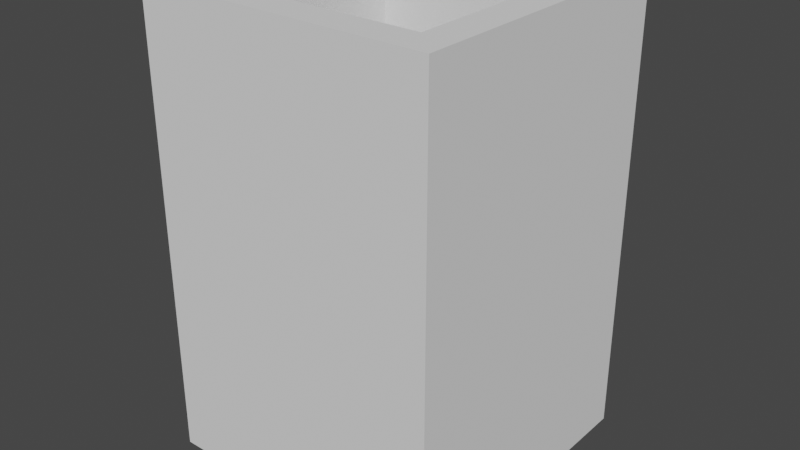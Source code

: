 # Source: Trashcan.blend  (saved by Blender 2.91.10; exported with 4.5.12 LTS)
import bpy
from mathutils import Matrix  # noqa: F401  (used for matrix-valued properties, if any)

bpy.ops.wm.read_factory_settings(use_empty=True)
scene = bpy.context.scene
scene.name = 'Scene'

# ---- collections
col_collection = bpy.data.collections.new('Collection'); scene.collection.children.link(col_collection)

# ---- world
world_world = bpy.data.worlds.new('World'); scene.world = world_world
world_world.use_nodes = True; world_world.node_tree.nodes.clear()
_N = world_world.node_tree.nodes; _L = world_world.node_tree.links
n0 = _N.new('ShaderNodeOutputWorld'); n0.name = 'World Output'; n0.location = (300, 300)
n1 = _N.new('ShaderNodeBackground'); n1.name = 'Background'; n1.location = (10, 300)
n1.inputs[0].default_value = (0.05088, 0.05088, 0.05088, 1.0)
_L.new(n1.outputs[0], n0.inputs[0])
n0.is_active_output = True
world_world.color = (0.05088, 0.05088, 0.05088)
world_world.use_sun_shadow = False
world_world.sun_shadow_jitter_overblur = 0.0

# ---- meshes
me_cube_001 = bpy.data.meshes.new('Cube.001')
me_cube_001.from_pydata([(-0.25, -0.25, -0.25), (-0.1945, -0.1945, 0.5341), (-0.25, 0.25, -0.25), (-0.1945, 0.1945, 0.5341), (0.25, -0.25, -0.25), (0.1945, -0.1945, 0.5341), (0.25, 0.25, -0.25), (0.1945, 0.1945, 0.5341), (-0.25, -0.25, 0.5341), (-0.25, 0.25, 0.5341), (0.25, 0.25, 0.5341), (0.25, -0.25, 0.5341), (-0.1945, -0.1945, -0.01828), (-0.1945, 0.1945, -0.01828), (0.1945, -0.1945, -0.01828), (0.1945, 0.1945, -0.01828)], [], [(0, 8, 9, 2), (2, 9, 10, 6), (6, 10, 11, 4), (4, 11, 8, 0), (1, 5, 14, 12), (1, 3, 9, 8), (3, 7, 10, 9), (7, 5, 11, 10), (5, 1, 8, 11), (15, 13, 12, 14), (7, 3, 13, 15), (5, 7, 15, 14), (3, 1, 12, 13)])
_uv = me_cube_001.uv_layers.new(name='UVMap')
_uv.uv.foreach_set('vector', [0.375, 0.0, 0.625, 0.0, 0.625, 0.25, 0.375, 0.25, 0.375, 0.25, 0.625, 0.25, 0.625, 0.5, 0.375, 0.5, 0.375, 0.5, 0.625, 0.5, 0.625, 0.75, 0.375, 0.75, 0.375, 0.75, 0.625, 0.75, 0.625, 1.0, 0.375, 1.0, 0.8473, 0.7223, 0.6527, 0.7223, 0.6527, 0.7223, 0.8473, 0.7223, 0.8473, 0.7223, 0.8473, 0.5277, 0.875, 0.5, 0.875, 0.75, 0.8473, 0.5277, 0.6527, 0.5277, 0.625, 0.5, 0.875, 0.5, 0.6527, 0.5277, 0.6527, 0.7223, 0.625, 0.75, 0.625, 0.5, 0.6527, 0.7223, 0.8473, 0.7223, 0.875, 0.75, 0.625, 0.75, 0.6527, 0.5277, 0.8473, 0.5277, 0.8473, 0.7223, 0.6527, 0.7223, 0.6527, 0.5277, 0.8473, 0.5277, 0.8473, 0.5277, 0.6527, 0.5277, 0.6527, 0.7223, 0.6527, 0.5277, 0.6527, 0.5277, 0.6527, 0.7223, 0.8473, 0.5277, 0.8473, 0.7223, 0.8473, 0.7223, 0.8473, 0.5277])
me_cube_001.use_remesh_fix_poles = True
me_cube_001.use_remesh_preserve_attributes = False
me_cube_001.use_mirror_vertex_groups = False
me_cube_001.update()

# ---- objects
ob_cube = bpy.data.objects.new('Cube', me_cube_001)

# ---- transforms, parenting, visibility, modifiers, constraints
ob_cube.location = (0.0, 0.0, 0.25)
ob_cube.lineart.crease_threshold = 0.0

# ---- collection membership
col_collection.objects.link(ob_cube)

# ---- scene / render settings (as saved in the file)
scene.frame_start = 1; scene.frame_end = 250; scene.frame_set(1)
scene.render.engine = 'BLENDER_EEVEE_NEXT'
scene.cycles.use_denoising = False
scene.cycles.samples = 128
scene.cycles.sampling_pattern = 'TABULATED_SOBOL'
scene.cycles.use_adaptive_sampling = False
scene.cycles.use_light_tree = False
scene.view_settings.view_transform = 'Filmic'
bpy.context.view_layer.update()

# ---- added for rendering (the .blend has no active camera and no usable light): camera, sun
cam_auto = bpy.data.cameras.new('AutoCamera')
cam_auto.lens = 50.0
cam_auto.sensor_width = 36.0
cam_auto.clip_end = 1000.0
ob_auto_camera = bpy.data.objects.new('AutoCamera', cam_auto)
scene.collection.objects.link(ob_auto_camera)
ob_auto_camera.location = (0.976885, -1.17226, 1.17355)
ob_auto_camera.rotation_euler = (1.09748, -7.21219e-08, 0.694738)
scene.camera = ob_auto_camera
light_auto_sun = bpy.data.lights.new('AutoSun', 'SUN')
light_auto_sun.energy = 3.0
light_auto_sun.angle = 0.0523599
ob_auto_sun = bpy.data.objects.new('AutoSun', light_auto_sun)
scene.collection.objects.link(ob_auto_sun)
ob_auto_sun.rotation_euler = (0.872665, 0.174533, 0.523599)
bpy.context.view_layer.update()
